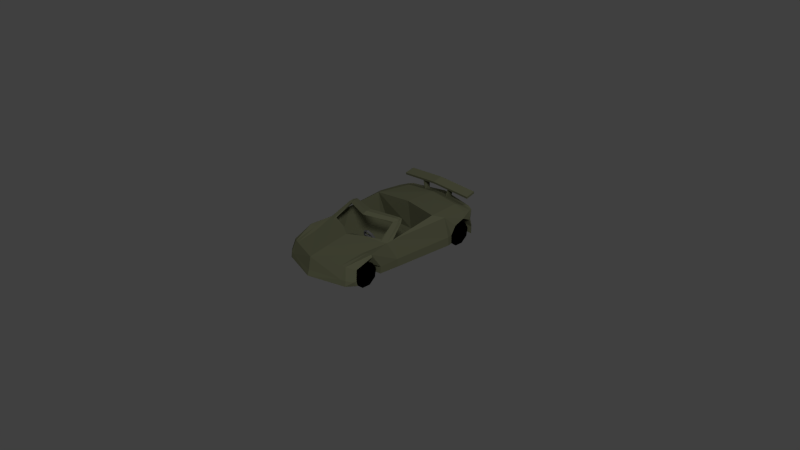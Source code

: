 # Source: CarMesh.blend  (saved by Blender 2.74.0; exported with 4.5.12 LTS)
import bpy
from mathutils import Matrix  # noqa: F401  (used for matrix-valued properties, if any)

bpy.ops.wm.read_factory_settings(use_empty=True)
scene = bpy.context.scene
scene.name = 'Scene'

# ---- collections
col_collection_1 = bpy.data.collections.new('Collection 1'); scene.collection.children.link(col_collection_1)

# ---- materials (node trees are filled in below, after node groups)
mat_material = bpy.data.materials.new('Material')
mat_material.alpha_threshold = 0.0
mat_material.diffuse_color = (0.04445, 0.04445, 0.04445, 1.0)
mat_material.roughness = 0.5
mat_material.line_color = (0.0, 0.0, 0.0, 1.0)
mat_wheels = bpy.data.materials.new('Wheels')
mat_wheels.alpha_threshold = 0.0
mat_wheels.roughness = 0.5
mat_steeringwheel = bpy.data.materials.new('SteeringWheel')
mat_steeringwheel.alpha_threshold = 0.0
mat_steeringwheel.roughness = 0.5

# ---- material node trees
mat_material.use_nodes = True; mat_material.node_tree.nodes.clear()
_N = mat_material.node_tree.nodes; _L = mat_material.node_tree.links
n0 = _N.new('ShaderNodeOutputMaterial'); n0.name = 'Material Output'; n0.location = (300, 300)
n1 = _N.new('ShaderNodeBsdfDiffuse'); n1.name = 'Diffuse BSDF'; n1.location = (10, 300)
n1.inputs[0].default_value = (0.1323, 0.1376, 0.08189, 1.0)
_L.new(n1.outputs[0], n0.inputs[0])
n0.is_active_output = True
mat_wheels.use_nodes = True; mat_wheels.node_tree.nodes.clear()
_N = mat_wheels.node_tree.nodes; _L = mat_wheels.node_tree.links
n0 = _N.new('ShaderNodeOutputMaterial'); n0.name = 'Material Output'; n0.location = (300, 300)
n1 = _N.new('ShaderNodeBsdfDiffuse'); n1.name = 'Diffuse BSDF'; n1.location = (10, 300)
n1.inputs[0].default_value = (0.0, 0.0, 0.0, 1.0)
_L.new(n1.outputs[0], n0.inputs[0])
n0.is_active_output = True
mat_steeringwheel.use_nodes = True; mat_steeringwheel.node_tree.nodes.clear()
_N = mat_steeringwheel.node_tree.nodes; _L = mat_steeringwheel.node_tree.links
n0 = _N.new('ShaderNodeOutputMaterial'); n0.name = 'Material Output'; n0.location = (300, 300)
n1 = _N.new('ShaderNodeBsdfDiffuse'); n1.name = 'Diffuse BSDF'; n1.location = (10, 300)
n1.inputs[0].default_value = (0.1107, 0.1107, 0.1107, 1.0)
_L.new(n1.outputs[0], n0.inputs[0])
n0.is_active_output = True

# ---- world
world_world = bpy.data.worlds.new('World'); scene.world = world_world
world_world.color = (0.05088, 0.05088, 0.05088)
world_world.use_sun_shadow = False
world_world.sun_shadow_jitter_overblur = 0.0
world_world.cycles.sampling_method = 'MANUAL'
world_world.cycles.sample_map_resolution = 256

# ---- cameras
cam_camera = bpy.data.cameras.new('Camera')
cam_camera.clip_end = 100.0
cam_camera.lens = 35.0
cam_camera.sensor_width = 32.0
cam_camera.sensor_height = 18.0
cam_camera.ortho_scale = 7.314
cam_camera.dof.focus_distance = 0.0

# ---- lights
light_sun = bpy.data.lights.new('Sun', 'SUN')
light_sun.transmission_factor = 0.0
light_sun.angle = 0.1993
light_sun.energy = 1.0
light_sun.shadow_buffer_clip_start = 0.5
light_sun.shadow_soft_size = 0.1
light_sun.shadow_cascade_max_distance = 1000.0
light_sun.cycles.use_multiple_importance_sampling = False
light_lamp = bpy.data.lights.new('Lamp', 'POINT')
light_lamp.transmission_factor = 0.0
light_lamp.cutoff_distance = 30.0
light_lamp.energy = 100.0
light_lamp.shadow_buffer_clip_start = 1.001
light_lamp.shadow_soft_size = 0.1
light_lamp.shadow_maximum_resolution = 0.006
light_lamp.use_absolute_resolution = True
light_lamp.cycles.use_multiple_importance_sampling = False

# ---- meshes
me_cube = bpy.data.meshes.new('Cube')
me_cube.from_pydata([(0.5616, -0.8058, 0.3102), (0.5969, 1.185, 0.4398), (0.0, 1.32, 0.1071), (0.0, -1.064, 0.1071), (0.5969, 1.193, 0.1071), (0.0, -1.008, 0.3469), (0.5969, -0.8196, 0.1071), (0.0, 1.309, 0.4841), (0.0, -0.1812, 0.1071), (0.2021, -0.3203, 0.4516), (0.5969, -0.1367, 0.1071), (0.5213, 1.227, 0.1071), (0.5213, -0.9145, 0.1071), (0.5213, 1.221, 0.4558), (0.4762, -0.8578, 0.3339), (0.5322, -0.1474, 0.4564), (0.4377, -0.1522, 0.1071), (0.0, 0.741, 0.1071), (0.5969, 0.6823, 0.4939), (0.0, 0.6177, 0.5525), (0.6484, 0.7104, 0.1071), (0.502, 0.5538, 0.5372), (0.5213, 0.741, 0.1071), (0.0, -0.3518, 0.1364), (0.4884, -0.1675, 0.1364), (0.0, 0.6666, 0.1364), (0.4782, 0.6666, 0.1364), (0.0, 1.333, 0.3441), (0.5969, 1.166, 0.3162), (0.5213, 1.222, 0.3263), (0.0, -1.041, 0.1815), (0.5969, -0.8404, 0.1678), (0.0, 1.348, 0.2242), (0.5969, 1.195, 0.2104), (0.5969, -0.1367, 0.213), (0.5213, 1.248, 0.2154), (0.5213, -0.9035, 0.1775), (0.6484, 0.7016, 0.2255), (0.0, -0.4386, 0.4487), (0.5264, -0.2384, 0.4415), (0.0, -0.02924, 0.6527), (0.4219, 0.1081, 0.6165), (0.0, -0.1012, 0.6523), (0.4313, 0.05096, 0.6227), (0.5771, -0.537, 0.4175), (0.4325, -0.5733, 0.3891), (0.496, -0.5302, 0.407), (0.5792, -0.7754, 0.3023), (0.6093, -0.7936, 0.1071), (0.6085, -0.8102, 0.178), (0.5955, -0.4211, 0.1218), (0.5955, -0.4102, 0.2114), (0.595, -0.5418, 0.392), (0.0, -0.3737, 0.1071), (0.4132, -0.7754, 0.3023), (0.4389, -0.7936, 0.1071), (0.4389, -0.8102, 0.178), (0.4389, -0.4211, 0.1071), (0.4389, -0.4102, 0.2114), (0.4017, -0.6264, 0.1999), (0.4245, -0.6869, 0.3642), (0.4017, -0.6258, 0.1071), (0.0, -0.7936, 0.1071), (0.0, -0.6069, 0.1071), (0.0, 1.201, 0.1071), (0.5969, 1.157, 0.4427), (0.0, 1.24, 0.4882), (0.6201, 1.166, 0.1071), (0.4787, 1.191, 0.4594), (0.4646, 1.172, 0.1071), (0.6158, 1.127, 0.318), (0.6201, 1.168, 0.2113), (0.4646, 0.791, 0.1071), (0.6438, 0.8374, 0.3437), (0.6338, 0.7754, 0.224), (0.0, 0.7913, 0.1071), (0.6338, 0.7771, 0.1071), (0.0, 0.9773, 0.1071), (0.5969, 1.035, 0.4646), (0.0, 1.076, 0.5438), (0.4336, 1.054, 0.5115), (0.4266, 0.9757, 0.1071), (0.6333, 0.9924, 0.386), (0.4686, 1.127, 0.318), (0.4686, 1.168, 0.2113), (0.4686, 0.8374, 0.3437), (0.4686, 0.7754, 0.224), (0.4686, 0.9924, 0.386), (0.4306, 0.974, 0.2176), (0.0, -0.1612, 0.6213), (0.451, 0.006903, 0.602), (0.4565, 0.06408, 0.5914), (0.0, -0.08996, 0.62), (0.4245, -0.2439, 0.4578), (0.4545, -0.9337, 0.1071), (0.4152, -0.877, 0.3356), (0.4545, -0.9211, 0.178), (0.4497, -0.2714, 0.4424), (0.3878, 0.09053, 0.6308), (0.3831, 0.03146, 0.6336), (0.0, -0.7508, 0.3979), (0.398, 0.04373, 0.6), (0.3932, -0.01465, 0.6045), (0.0, -0.7936, 0.1071), (0.566, 1.259, 0.6637), (0.0, 1.231, 0.7105), (0.5701, 1.121, 0.6303), (0.0, 1.093, 0.677), (0.5631, 1.266, 0.6335), (0.0, 1.238, 0.6803), (0.5672, 1.128, 0.6002), (0.0, 1.1, 0.6468), (0.2155, 1.104, 0.6594), (0.2139, 1.242, 0.6928), (0.2144, 1.111, 0.6292), (0.2128, 1.249, 0.6626), (0.2428, 1.105, 0.6571), (0.2416, 1.112, 0.627), (0.241, 1.243, 0.6906), (0.2398, 1.25, 0.6604), (0.2181, 1.131, 0.6338), (0.2171, 1.229, 0.6574), (0.2373, 1.132, 0.6322), (0.2361, 1.23, 0.6558), (0.1783, 1.12, 0.4742), (0.1793, 1.201, 0.4153), (0.1973, 1.121, 0.4763), (0.1982, 1.202, 0.4173), (0.0, -0.3312, 0.4182)], [(62, 63), (3, 62)], [(47, 49, 56, 54), (69, 11, 4, 67), (55, 103, 63, 61), (70, 28, 1, 65), (68, 65, 1, 13), (29, 27, 7, 13), (10, 50, 57, 16), (102, 90, 43, 99), (16, 57, 53, 8), (28, 29, 13, 1), (66, 68, 13, 7), (75, 77, 81, 72), (17, 22, 16, 8), (64, 2, 11, 69), (96, 36, 14, 95), (21, 15, 18), (33, 35, 29, 28), (71, 33, 28, 70), (21, 19, 25, 26), (12, 6, 31, 36), (35, 32, 27, 29), (67, 4, 33, 71), (4, 11, 35, 33), (94, 12, 36, 96), (15, 21, 26, 24), (15, 34, 37, 18), (95, 14, 46, 45), (44, 52, 51, 34), (18, 73, 82, 78), (99, 43, 41, 98), (90, 91, 41, 43), (101, 92, 40, 98), (14, 0, 44, 46), (45, 100, 5, 95), (44, 0, 47, 52), (51, 50, 10, 34), (51, 52, 60, 58), (50, 51, 58, 57), (0, 31, 49, 47), (52, 47, 54, 60), (56, 59, 60, 54), (31, 6, 48, 49), (61, 57, 58, 59), (11, 2, 32, 35), (58, 60, 59), (55, 61, 59, 56), (49, 48, 55, 56), (6, 12, 55, 48), (12, 94, 55), (73, 74, 86, 85), (61, 63, 53, 57), (77, 64, 69, 81), (80, 78, 65, 68), (82, 70, 65, 78), (22, 72, 76, 20), (36, 31, 0, 14), (79, 80, 68, 66), (21, 80, 79, 19), (20, 76, 74, 37), (74, 76, 72, 86), (18, 78, 80, 21), (17, 75, 72, 22), (67, 71, 84, 69), (70, 82, 87, 83), (81, 69, 84, 88), (88, 84, 83, 87), (86, 88, 87, 85), (72, 81, 88, 86), (82, 73, 85, 87), (71, 70, 83, 84), (96, 95, 5, 30), (92, 101, 102, 89), (39, 15, 91, 90), (97, 39, 90, 102), (101, 93, 97, 102), (15, 93, 101, 91), (16, 22, 20, 10), (15, 39, 34), (91, 101, 98, 41), (42, 99, 98, 40), (97, 38, 100, 45), (3, 94, 96, 30), (89, 102, 99, 42), (39, 46, 44, 34), (9, 38, 97, 93), (39, 97, 45, 46), (18, 37, 74, 73), (10, 20, 37, 34), (103, 55, 94, 3), (25, 23, 24, 26), (93, 24, 23, 9), (24, 93, 15), (116, 106, 104, 118), (117, 119, 108, 110), (106, 110, 108, 104), (113, 115, 109, 105), (116, 117, 110, 106), (107, 111, 114, 112), (118, 119, 115, 113), (111, 109, 115, 114), (107, 112, 113, 105), (104, 108, 119, 118), (112, 114, 117, 116), (117, 122, 123, 119), (112, 116, 118, 113), (122, 126, 127, 123), (114, 120, 122, 117), (115, 121, 120, 114), (119, 123, 121, 115), (124, 125, 127, 126), (120, 124, 126, 122), (121, 125, 124, 120), (123, 127, 125, 121), (38, 9, 128), (9, 23, 128)])
_uv = me_cube.uv_layers.new(name='UVMap')
_uv.uv.foreach_set('vector', [0.2605, 0.282, 0.2436, 0.2643, 0.2525, 0.2448, 0.2737, 0.2552, 0.8072, 0.2538, 0.8105, 0.264, 0.8058, 0.2678, 0.8062, 0.2685, 0.0, 0.0, 0.0, 0.0, 0.2818, 0.1973, 0.2398, 0.2346, 0.7855, 0.2888, 0.7943, 0.2907, 0.7923, 0.3117, 0.7886, 0.3122, 0.8064, 0.3276, 0.7886, 0.3122, 0.7923, 0.3117, 0.8044, 0.3188, 0.8107, 0.2959, 0.9856, 0.3222, 0.9591, 0.3882, 0.8044, 0.3188, 0.4056, 0.2279, 0.3929, 0.2296, 0.3622, 0.1937, 0.3783, 0.1814, 0.3725, 0.3409, 0.3741, 0.3411, 0.3729, 0.3395, 0.373, 0.3397, 0.3783, 0.1814, 0.3622, 0.1937, 0.3107, 0.004722, 0.3539, 7.578e-05, 0.7943, 0.2907, 0.8107, 0.2959, 0.8044, 0.3188, 0.7923, 0.3117, 0.9378, 0.4134, 0.8064, 0.3276, 0.8044, 0.3188, 0.9591, 0.3882, 0.7836, 0.03751, 0.8669, 0.08534, 0.7702, 0.218, 0.7102, 0.211, 0.7467, 0.02351, 0.6861, 0.2149, 0.3783, 0.1814, 0.3539, 7.578e-05, 0.9473, 0.1617, 0.9698, 0.1906, 0.8105, 0.264, 0.8072, 0.2538, 0.2133, 0.2667, 0.2252, 0.2671, 0.2313, 0.3024, 0.215, 0.3104, 0.3878, 0.3464, 0.0, 0.0, 0.6616, 0.3958, 0.8029, 0.276, 0.8144, 0.2775, 0.8107, 0.2959, 0.7943, 0.2907, 0.7998, 0.2755, 0.8029, 0.276, 0.7943, 0.2907, 0.7855, 0.2888, 0.6616, 0.3958, 0.7411, 0.5348, 0.642, 0.5633, 0.6032, 0.4394, 0.2251, 0.2572, 0.2397, 0.259, 0.2394, 0.2647, 0.2252, 0.2671, 0.8144, 0.2775, 0.9999, 0.255, 0.9856, 0.3222, 0.8107, 0.2959, 0.8062, 0.2685, 0.8058, 0.2678, 0.8029, 0.276, 0.7998, 0.2755, 0.8058, 0.2678, 0.8105, 0.264, 0.8144, 0.2775, 0.8029, 0.276, 0.2155, 0.256, 0.2251, 0.2572, 0.2252, 0.2671, 0.2133, 0.2667, 0.3878, 0.3464, 0.6616, 0.3958, 0.6032, 0.4394, 0.3988, 0.397, 0.0, 0.0, 0.0, 0.0, 0.6752, 0.2598, 0.6654, 0.3397, 0.215, 0.3104, 0.2313, 0.3024, 0.2722, 0.3237, 0.0, 0.0, 0.2874, 0.2952, 0.3848, 0.2513, 0.4051, 0.2571, 0.0, 0.0, 0.6654, 0.3397, 0.7103, 0.2887, 0.7534, 0.2995, 0.7643, 0.3187, 0.373, 0.3397, 0.3729, 0.3395, 0.3726, 0.3386, 0.3726, 0.3384, 0.3741, 0.3411, 0.3722, 0.3391, 0.3726, 0.3386, 0.3729, 0.3395, 0.3713, 0.337, 0.373, 0.3407, 0.3729, 0.3406, 0.3726, 0.3384, 0.2313, 0.3024, 0.252, 0.287, 0.2852, 0.3018, 0.2722, 0.3237, 0.1075, 0.1552, 0.0941, 0.2423, 0.0, 0.0, 0.215, 0.3104, 0.2852, 0.3018, 0.252, 0.287, 0.2605, 0.282, 0.2874, 0.2952, 0.3848, 0.2513, 0.3929, 0.2296, 0.4056, 0.2279, 0.4051, 0.2571, 0.3848, 0.2513, 0.2874, 0.2952, 0.2914, 0.2611, 0.3512, 0.225, 0.3929, 0.2296, 0.3848, 0.2513, 0.3512, 0.225, 0.3622, 0.1937, 0.252, 0.287, 0.2394, 0.2647, 0.2436, 0.2643, 0.2605, 0.282, 0.2874, 0.2952, 0.2605, 0.282, 0.2737, 0.2552, 0.2914, 0.2611, 0.2525, 0.2448, 0.2926, 0.2227, 0.2914, 0.2611, 0.2737, 0.2552, 0.2394, 0.2647, 0.2397, 0.259, 0.2413, 0.2593, 0.2436, 0.2643, 0.2818, 0.1973, 0.3622, 0.1937, 0.3512, 0.225, 0.2926, 0.2227, 0.8105, 0.264, 0.9698, 0.1906, 0.9999, 0.255, 0.8144, 0.2775, 0.3512, 0.225, 0.2914, 0.2611, 0.2926, 0.2227, 0.2398, 0.2346, 0.2818, 0.1973, 0.2926, 0.2227, 0.2525, 0.2448, 0.2436, 0.2643, 0.2413, 0.2593, 0.2398, 0.2346, 0.2525, 0.2448, 0.2397, 0.259, 0.2251, 0.2572, 0.2398, 0.2346, 0.2413, 0.2593, 0.2251, 0.2572, 0.2155, 0.256, 0.0, 0.0, 0.7103, 0.2887, 0.6877, 0.2571, 0.7139, 0.2415, 0.7276, 0.265, 0.2818, 0.1973, 0.1983, 0.04924, 0.3107, 0.004722, 0.3622, 0.1937, 0.8669, 0.08534, 0.9473, 0.1617, 0.8072, 0.2538, 0.7702, 0.218, 0.7853, 0.3542, 0.7643, 0.3187, 0.7886, 0.3122, 0.8064, 0.3276, 0.7534, 0.2995, 0.7855, 0.2888, 0.7886, 0.3122, 0.7643, 0.3187, 0.6861, 0.2149, 0.7102, 0.211, 0.6812, 0.2309, 0.6771, 0.2304, 0.2252, 0.2671, 0.2394, 0.2647, 0.252, 0.287, 0.2313, 0.3024, 0.885, 0.465, 0.7853, 0.3542, 0.8064, 0.3276, 0.9378, 0.4134, 0.6616, 0.3958, 0.7853, 0.3542, 0.885, 0.465, 0.7411, 0.5348, 0.6771, 0.2304, 0.6812, 0.2309, 0.6877, 0.2571, 0.6752, 0.2598, 0.6877, 0.2571, 0.6812, 0.2309, 0.7102, 0.211, 0.7139, 0.2415, 0.6654, 0.3397, 0.7643, 0.3187, 0.7853, 0.3542, 0.6616, 0.3958, 0.7467, 0.02351, 0.7836, 0.03751, 0.7102, 0.211, 0.6861, 0.2149, 0.8062, 0.2685, 0.7998, 0.2755, 0.7919, 0.2619, 0.8072, 0.2538, 0.7855, 0.2888, 0.7534, 0.2995, 0.7545, 0.275, 0.7778, 0.2708, 0.7702, 0.218, 0.8072, 0.2538, 0.7919, 0.2619, 0.7593, 0.243, 0.7593, 0.243, 0.7919, 0.2619, 0.7778, 0.2708, 0.7545, 0.275, 0.7139, 0.2415, 0.7593, 0.243, 0.7545, 0.275, 0.7276, 0.265, 0.7102, 0.211, 0.7702, 0.218, 0.7593, 0.243, 0.7139, 0.2415, 0.7534, 0.2995, 0.7103, 0.2887, 0.7276, 0.265, 0.7545, 0.275, 0.7998, 0.2755, 0.7855, 0.2888, 0.7778, 0.2708, 0.7919, 0.2619, 0.2133, 0.2667, 0.215, 0.3104, 0.03725, 0.3681, 0.01802, 0.2473, 0.373, 0.3407, 0.3713, 0.337, 0.3725, 0.3409, 0.373, 0.3406, 0.3604, 0.3461, 0.3878, 0.3464, 0.3722, 0.3391, 0.3741, 0.3411, 0.3491, 0.3618, 0.3604, 0.3461, 0.3741, 0.3411, 0.3725, 0.3409, 0.3713, 0.337, 0.353, 0.3698, 0.3491, 0.3618, 0.3725, 0.3409, 0.3878, 0.3464, 0.353, 0.3698, 0.3713, 0.337, 0.3722, 0.3391, 0.3783, 0.1814, 0.6861, 0.2149, 0.6771, 0.2304, 0.4056, 0.2279, 0.0, 0.0, 0.3604, 0.3461, 0.0, 0.0, 0.3722, 0.3391, 0.3713, 0.337, 0.3726, 0.3384, 0.3726, 0.3386, 0.3729, 0.3406, 0.373, 0.3397, 0.3726, 0.3384, 0.3729, 0.3406, 0.0, 0.0, 0.1882, 0.4846, 0.0941, 0.2423, 0.1075, 0.1552, 0.03552, 0.1985, 0.2155, 0.256, 0.2133, 0.2667, 0.01802, 0.2473, 0.373, 0.3406, 0.3725, 0.3409, 0.373, 0.3397, 0.3729, 0.3406, 0.3152, 0.3347, 0.2852, 0.3018, 0.0, 0.0, 0.0, 0.0, 0.2309, 0.4977, 0.1882, 0.4846, 0.3491, 0.3618, 0.353, 0.3698, 0.3604, 0.3461, 0.3491, 0.3618, 0.2722, 0.3237, 0.3152, 0.3347, 0.6654, 0.3397, 0.6752, 0.2598, 0.6877, 0.2571, 0.7103, 0.2887, 0.4056, 0.2279, 0.6771, 0.2304, 0.6752, 0.2598, 0.4051, 0.2571, 0.0, 0.0, 0.2155, 0.256, 0.03552, 0.1985, 0.0, 0.0, 0.642, 0.5633, 0.0, 0.0, 0.0, 0.0, 0.6032, 0.4394, 0.0, 0.0, 0.0, 0.0, 0.0, 0.0, 0.353, 0.3698, 0.0, 0.0, 0.3878, 0.3464, 0.3988, 0.397, 0.0, 0.0, 0.0, 0.0, 0.0, 0.0, 0.0, 0.0, 0.0, 0.0, 0.0, 0.0, 0.0, 0.0, 0.0, 0.0, 0.0, 0.0, 0.0, 0.0, 0.0, 0.0, 0.0, 0.0, 0.0, 0.0, 0.0, 0.0, 0.0, 0.0, 0.0, 0.0, 0.0, 0.0, 0.0, 0.0, 0.0, 0.0, 0.0, 0.0, 0.0, 0.0, 0.0, 0.0, 0.0, 0.0, 0.0, 0.0, 0.0, 0.0, 0.0, 0.0, 0.0, 0.0, 0.0, 0.0, 0.0, 0.0, 0.0, 0.0, 0.0, 0.0, 0.0, 0.0, 0.0, 0.0, 0.0, 0.0, 0.0, 0.0, 0.0, 0.0, 0.0, 0.0, 0.0, 0.0, 0.0, 0.0, 0.0, 0.0, 0.0, 0.0, 0.0, 0.0, 0.0, 0.0, 0.0, 0.0, 0.0, 0.0, 0.0, 0.0, 0.0, 0.0, 0.0, 0.0, 0.0, 0.0, 0.0, 0.0, 0.0, 0.0, 0.0, 0.0, 0.0, 0.0, 0.0, 0.0, 0.0, 0.0, 0.0, 0.0, 0.0, 0.0, 0.0, 0.0, 0.0, 0.0, 0.0, 0.0, 0.0, 0.0, 0.0, 0.0, 0.0, 0.0, 0.0, 0.0, 0.0, 0.0, 0.0, 0.0, 0.0, 0.0, 0.0, 0.0, 0.0, 0.0, 0.0, 0.0, 0.0, 0.0, 0.0, 0.0, 0.0, 0.0, 0.0, 0.0, 0.0, 0.0, 0.0, 0.0, 0.0, 0.0, 0.0, 0.0, 0.0, 0.0, 0.0, 0.0, 0.0, 0.0, 0.0, 0.0, 0.0, 0.0, 0.0, 0.0, 0.0, 0.0, 0.2309, 0.4977, 0.0, 0.0, 0.2309, 0.4977, 0.0, 0.0, 0.0, 0.0])
me_cube.materials.append(mat_material)
me_cube.use_remesh_preserve_volume = False
me_cube.use_remesh_preserve_attributes = False
me_cube.use_mirror_vertex_groups = False
me_cube.update()
me_sphere_006 = bpy.data.meshes.new('Sphere.006')
me_sphere_006.from_pydata([(-0.5878, 0.0, 0.809), (-0.9511, 0.0, 0.309), (-0.4503, 0.3778, 0.809), (-0.7286, 0.6113, 0.309), (-0.7286, 0.6113, -0.309), (-0.4503, 0.3778, -0.809), (8.742e-08, 0.0, -1.0), (-0.1021, 0.5789, 0.809), (-0.1651, 0.9366, 0.309), (-0.1651, 0.9366, -0.309), (-0.1021, 0.5789, -0.809), (0.2939, 0.509, 0.809), (0.4755, 0.8236, 0.309), (0.4755, 0.8236, -0.309), (0.2939, 0.509, -0.809), (0.5523, 0.201, 0.809), (0.8937, 0.3253, 0.309), (0.8937, 0.3253, -0.309), (0.5523, 0.201, -0.809), (0.5523, -0.201, 0.809), (0.8937, -0.3253, 0.309), (0.8937, -0.3253, -0.309), (0.5523, -0.201, -0.809), (0.2939, -0.509, 0.809), (0.4755, -0.8236, 0.309), (0.4755, -0.8236, -0.309), (0.2939, -0.509, -0.809), (-0.1021, -0.5789, 0.809), (-0.1651, -0.9366, 0.309), (-0.1651, -0.9366, -0.309), (-0.1021, -0.5789, -0.809), (2.045e-08, -5.619e-08, 1.0), (-0.4503, -0.3778, 0.809), (-0.7286, -0.6113, 0.309), (-0.7286, -0.6113, -0.309), (-0.4503, -0.3778, -0.809), (-0.9511, -1.524e-07, -0.309), (-0.5878, -1.524e-07, -0.809)], [], [(1, 0, 2, 3), (5, 4, 9, 10), (4, 3, 8, 9), (3, 2, 7, 8), (10, 9, 13, 14), (9, 8, 12, 13), (8, 7, 11, 12), (14, 13, 17, 18), (13, 12, 16, 17), (12, 11, 15, 16), (18, 17, 21, 22), (17, 16, 20, 21), (16, 15, 19, 20), (22, 21, 25, 26), (21, 20, 24, 25), (20, 19, 23, 24), (26, 25, 29, 30), (25, 24, 28, 29), (24, 23, 27, 28), (30, 29, 34, 35), (29, 28, 33, 34), (28, 27, 32, 33), (35, 34, 36, 37), (6, 37, 5), (37, 36, 4, 5), (36, 1, 3, 4), (0, 31, 2), (6, 5, 10), (2, 31, 7), (6, 10, 14), (7, 31, 11), (6, 14, 18), (11, 31, 15), (6, 18, 22), (15, 31, 19), (6, 22, 26), (19, 31, 23), (6, 26, 30), (23, 31, 27), (6, 30, 35), (27, 31, 32), (6, 35, 37), (34, 33, 1, 36), (33, 32, 0, 1), (32, 31, 0)])
_uv = me_sphere_006.uv_layers.new(name='UVMap')
_uv.uv.foreach_set('vector', [0.908, 0.1114, 0.908, 0.1114, 0.908, 0.1114, 0.908, 0.1114, 0.908, 0.1114, 0.908, 0.1114, 0.908, 0.1114, 0.908, 0.1114, 0.908, 0.1114, 0.908, 0.1114, 0.908, 0.1114, 0.908, 0.1114, 0.908, 0.1114, 0.908, 0.1114, 0.908, 0.1114, 0.908, 0.1114, 0.908, 0.1114, 0.908, 0.1114, 0.908, 0.1114, 0.908, 0.1114, 0.908, 0.1114, 0.908, 0.1114, 0.908, 0.1114, 0.908, 0.1114, 0.908, 0.1114, 0.908, 0.1114, 0.908, 0.1114, 0.908, 0.1114, 0.908, 0.1114, 0.908, 0.1114, 0.908, 0.1114, 0.908, 0.1114, 0.908, 0.1114, 0.908, 0.1114, 0.908, 0.1114, 0.908, 0.1114, 0.908, 0.1114, 0.908, 0.1114, 0.908, 0.1114, 0.908, 0.1114, 0.908, 0.1114, 0.908, 0.1114, 0.908, 0.1114, 0.908, 0.1114, 0.908, 0.1114, 0.908, 0.1114, 0.908, 0.1114, 0.908, 0.1114, 0.908, 0.1114, 0.908, 0.1114, 0.908, 0.1114, 0.908, 0.1114, 0.908, 0.1114, 0.908, 0.1114, 0.908, 0.1114, 0.908, 0.1114, 0.908, 0.1114, 0.908, 0.1114, 0.908, 0.1114, 0.908, 0.1114, 0.908, 0.1114, 0.908, 0.1114, 0.908, 0.1114, 0.908, 0.1114, 0.908, 0.1114, 0.908, 0.1114, 0.908, 0.1114, 0.908, 0.1114, 0.908, 0.1114, 0.908, 0.1114, 0.908, 0.1114, 0.908, 0.1114, 0.908, 0.1114, 0.908, 0.1114, 0.908, 0.1114, 0.908, 0.1114, 0.908, 0.1114, 0.908, 0.1114, 0.908, 0.1114, 0.908, 0.1114, 0.908, 0.1114, 0.908, 0.1114, 0.908, 0.1114, 0.908, 0.1114, 0.908, 0.1114, 0.908, 0.1114, 0.908, 0.1114, 0.908, 0.1114, 0.908, 0.1114, 0.908, 0.1114, 0.908, 0.1114, 0.908, 0.1114, 0.1376, 0.6259, 0.1376, 0.6259, 0.1376, 0.6259, 0.908, 0.1114, 0.908, 0.1114, 0.908, 0.1114, 0.908, 0.1114, 0.908, 0.1114, 0.908, 0.1114, 0.908, 0.1114, 0.908, 0.1114, 0.1374, 0.6397, 0.1374, 0.6397, 0.1374, 0.6397, 0.1376, 0.6259, 0.1376, 0.6259, 0.1376, 0.6259, 0.1374, 0.6397, 0.1374, 0.6397, 0.1374, 0.6397, 0.1376, 0.6259, 0.1376, 0.6259, 0.1376, 0.6259, 0.1374, 0.6397, 0.1374, 0.6397, 0.1374, 0.6397, 0.1376, 0.6259, 0.1376, 0.6259, 0.1376, 0.6259, 0.1374, 0.6397, 0.1374, 0.6397, 0.1374, 0.6397, 0.1376, 0.6259, 0.1376, 0.6259, 0.1376, 0.6259, 0.1374, 0.6397, 0.1374, 0.6397, 0.1374, 0.6397, 0.1376, 0.6259, 0.1376, 0.6259, 0.1376, 0.6259, 0.1374, 0.6397, 0.1374, 0.6397, 0.1374, 0.6397, 0.1376, 0.6259, 0.1376, 0.6259, 0.1376, 0.6259, 0.1374, 0.6397, 0.1374, 0.6397, 0.1374, 0.6397, 0.1376, 0.6259, 0.1376, 0.6259, 0.1376, 0.6259, 0.1374, 0.6397, 0.1374, 0.6397, 0.1374, 0.6397, 0.1376, 0.6259, 0.1376, 0.6259, 0.1376, 0.6259, 0.908, 0.1114, 0.908, 0.1114, 0.908, 0.1114, 0.908, 0.1114, 0.908, 0.1114, 0.908, 0.1114, 0.908, 0.1114, 0.908, 0.1114, 0.1374, 0.6397, 0.1374, 0.6397, 0.1374, 0.6397])
me_sphere_006.materials.append(mat_wheels)
me_sphere_006.use_remesh_preserve_volume = False
me_sphere_006.use_remesh_preserve_attributes = False
me_sphere_006.use_mirror_vertex_groups = False
me_sphere_006.update()
me_sphere_005 = bpy.data.meshes.new('Sphere.005')
me_sphere_005.from_pydata([(-0.5878, 0.0, 0.809), (-0.9511, 0.0, 0.309), (-0.4503, 0.3778, 0.809), (-0.7286, 0.6113, 0.309), (-0.7286, 0.6113, -0.309), (-0.4503, 0.3778, -0.809), (8.742e-08, 0.0, -1.0), (-0.1021, 0.5789, 0.809), (-0.1651, 0.9366, 0.309), (-0.1651, 0.9366, -0.309), (-0.1021, 0.5789, -0.809), (0.2939, 0.509, 0.809), (0.4755, 0.8236, 0.309), (0.4755, 0.8236, -0.309), (0.2939, 0.509, -0.809), (0.5523, 0.201, 0.809), (0.8937, 0.3253, 0.309), (0.8937, 0.3253, -0.309), (0.5523, 0.201, -0.809), (0.5523, -0.201, 0.809), (0.8937, -0.3253, 0.309), (0.8937, -0.3253, -0.309), (0.5523, -0.201, -0.809), (0.2939, -0.509, 0.809), (0.4755, -0.8236, 0.309), (0.4755, -0.8236, -0.309), (0.2939, -0.509, -0.809), (-0.1021, -0.5789, 0.809), (-0.1651, -0.9366, 0.309), (-0.1651, -0.9366, -0.309), (-0.1021, -0.5789, -0.809), (2.045e-08, -5.619e-08, 1.0), (-0.4503, -0.3778, 0.809), (-0.7286, -0.6113, 0.309), (-0.7286, -0.6113, -0.309), (-0.4503, -0.3778, -0.809), (-0.9511, -1.524e-07, -0.309), (-0.5878, -1.524e-07, -0.809)], [], [(1, 0, 2, 3), (5, 4, 9, 10), (4, 3, 8, 9), (3, 2, 7, 8), (10, 9, 13, 14), (9, 8, 12, 13), (8, 7, 11, 12), (14, 13, 17, 18), (13, 12, 16, 17), (12, 11, 15, 16), (18, 17, 21, 22), (17, 16, 20, 21), (16, 15, 19, 20), (22, 21, 25, 26), (21, 20, 24, 25), (20, 19, 23, 24), (26, 25, 29, 30), (25, 24, 28, 29), (24, 23, 27, 28), (30, 29, 34, 35), (29, 28, 33, 34), (28, 27, 32, 33), (35, 34, 36, 37), (6, 37, 5), (37, 36, 4, 5), (36, 1, 3, 4), (0, 31, 2), (6, 5, 10), (2, 31, 7), (6, 10, 14), (7, 31, 11), (6, 14, 18), (11, 31, 15), (6, 18, 22), (15, 31, 19), (6, 22, 26), (19, 31, 23), (6, 26, 30), (23, 31, 27), (6, 30, 35), (27, 31, 32), (6, 35, 37), (34, 33, 1, 36), (33, 32, 0, 1), (32, 31, 0)])
_uv = me_sphere_005.uv_layers.new(name='UVMap')
_uv.uv.foreach_set('vector', [0.908, 0.1114, 0.908, 0.1114, 0.908, 0.1114, 0.908, 0.1114, 0.908, 0.1114, 0.908, 0.1114, 0.908, 0.1114, 0.908, 0.1114, 0.908, 0.1114, 0.908, 0.1114, 0.908, 0.1114, 0.908, 0.1114, 0.908, 0.1114, 0.908, 0.1114, 0.908, 0.1114, 0.908, 0.1114, 0.908, 0.1114, 0.908, 0.1114, 0.908, 0.1114, 0.908, 0.1114, 0.908, 0.1114, 0.908, 0.1114, 0.908, 0.1114, 0.908, 0.1114, 0.908, 0.1114, 0.908, 0.1114, 0.908, 0.1114, 0.908, 0.1114, 0.908, 0.1114, 0.908, 0.1114, 0.908, 0.1114, 0.908, 0.1114, 0.908, 0.1114, 0.908, 0.1114, 0.908, 0.1114, 0.908, 0.1114, 0.908, 0.1114, 0.908, 0.1114, 0.908, 0.1114, 0.908, 0.1114, 0.908, 0.1114, 0.908, 0.1114, 0.908, 0.1114, 0.908, 0.1114, 0.908, 0.1114, 0.908, 0.1114, 0.908, 0.1114, 0.908, 0.1114, 0.908, 0.1114, 0.908, 0.1114, 0.908, 0.1114, 0.908, 0.1114, 0.908, 0.1114, 0.908, 0.1114, 0.908, 0.1114, 0.908, 0.1114, 0.908, 0.1114, 0.908, 0.1114, 0.908, 0.1114, 0.908, 0.1114, 0.908, 0.1114, 0.908, 0.1114, 0.908, 0.1114, 0.908, 0.1114, 0.908, 0.1114, 0.908, 0.1114, 0.908, 0.1114, 0.908, 0.1114, 0.908, 0.1114, 0.908, 0.1114, 0.908, 0.1114, 0.908, 0.1114, 0.908, 0.1114, 0.908, 0.1114, 0.908, 0.1114, 0.908, 0.1114, 0.908, 0.1114, 0.908, 0.1114, 0.908, 0.1114, 0.908, 0.1114, 0.908, 0.1114, 0.908, 0.1114, 0.908, 0.1114, 0.908, 0.1114, 0.908, 0.1114, 0.908, 0.1114, 0.908, 0.1114, 0.908, 0.1114, 0.908, 0.1114, 0.908, 0.1114, 0.908, 0.1114, 0.908, 0.1114, 0.1376, 0.6259, 0.1376, 0.6259, 0.1376, 0.6259, 0.908, 0.1114, 0.908, 0.1114, 0.908, 0.1114, 0.908, 0.1114, 0.908, 0.1114, 0.908, 0.1114, 0.908, 0.1114, 0.908, 0.1114, 0.1374, 0.6397, 0.1374, 0.6397, 0.1374, 0.6397, 0.1376, 0.6259, 0.1376, 0.6259, 0.1376, 0.6259, 0.1374, 0.6397, 0.1374, 0.6397, 0.1374, 0.6397, 0.1376, 0.6259, 0.1376, 0.6259, 0.1376, 0.6259, 0.1374, 0.6397, 0.1374, 0.6397, 0.1374, 0.6397, 0.1376, 0.6259, 0.1376, 0.6259, 0.1376, 0.6259, 0.1374, 0.6397, 0.1374, 0.6397, 0.1374, 0.6397, 0.1376, 0.6259, 0.1376, 0.6259, 0.1376, 0.6259, 0.1374, 0.6397, 0.1374, 0.6397, 0.1374, 0.6397, 0.1376, 0.6259, 0.1376, 0.6259, 0.1376, 0.6259, 0.1374, 0.6397, 0.1374, 0.6397, 0.1374, 0.6397, 0.1376, 0.6259, 0.1376, 0.6259, 0.1376, 0.6259, 0.1374, 0.6397, 0.1374, 0.6397, 0.1374, 0.6397, 0.1376, 0.6259, 0.1376, 0.6259, 0.1376, 0.6259, 0.1374, 0.6397, 0.1374, 0.6397, 0.1374, 0.6397, 0.1376, 0.6259, 0.1376, 0.6259, 0.1376, 0.6259, 0.908, 0.1114, 0.908, 0.1114, 0.908, 0.1114, 0.908, 0.1114, 0.908, 0.1114, 0.908, 0.1114, 0.908, 0.1114, 0.908, 0.1114, 0.1374, 0.6397, 0.1374, 0.6397, 0.1374, 0.6397])
me_sphere_005.materials.append(mat_wheels)
me_sphere_005.use_remesh_preserve_volume = False
me_sphere_005.use_remesh_preserve_attributes = False
me_sphere_005.use_mirror_vertex_groups = False
me_sphere_005.update()
me_sphere_004 = bpy.data.meshes.new('Sphere.004')
me_sphere_004.from_pydata([(-0.5878, 0.0, 0.809), (-0.9511, 0.0, 0.309), (-0.4503, 0.3778, 0.809), (-0.7286, 0.6113, 0.309), (-0.7286, 0.6113, -0.309), (-0.4503, 0.3778, -0.809), (8.742e-08, 0.0, -1.0), (-0.1021, 0.5789, 0.809), (-0.1651, 0.9366, 0.309), (-0.1651, 0.9366, -0.309), (-0.1021, 0.5789, -0.809), (0.2939, 0.509, 0.809), (0.4755, 0.8236, 0.309), (0.4755, 0.8236, -0.309), (0.2939, 0.509, -0.809), (0.5523, 0.201, 0.809), (0.8937, 0.3253, 0.309), (0.8937, 0.3253, -0.309), (0.5523, 0.201, -0.809), (0.5523, -0.201, 0.809), (0.8937, -0.3253, 0.309), (0.8937, -0.3253, -0.309), (0.5523, -0.201, -0.809), (0.2939, -0.509, 0.809), (0.4755, -0.8236, 0.309), (0.4755, -0.8236, -0.309), (0.2939, -0.509, -0.809), (-0.1021, -0.5789, 0.809), (-0.1651, -0.9366, 0.309), (-0.1651, -0.9366, -0.309), (-0.1021, -0.5789, -0.809), (2.045e-08, -5.619e-08, 1.0), (-0.4503, -0.3778, 0.809), (-0.7286, -0.6113, 0.309), (-0.7286, -0.6113, -0.309), (-0.4503, -0.3778, -0.809), (-0.9511, -1.524e-07, -0.309), (-0.5878, -1.524e-07, -0.809)], [], [(1, 0, 2, 3), (5, 4, 9, 10), (4, 3, 8, 9), (3, 2, 7, 8), (10, 9, 13, 14), (9, 8, 12, 13), (8, 7, 11, 12), (14, 13, 17, 18), (13, 12, 16, 17), (12, 11, 15, 16), (18, 17, 21, 22), (17, 16, 20, 21), (16, 15, 19, 20), (22, 21, 25, 26), (21, 20, 24, 25), (20, 19, 23, 24), (26, 25, 29, 30), (25, 24, 28, 29), (24, 23, 27, 28), (30, 29, 34, 35), (29, 28, 33, 34), (28, 27, 32, 33), (35, 34, 36, 37), (6, 37, 5), (37, 36, 4, 5), (36, 1, 3, 4), (0, 31, 2), (6, 5, 10), (2, 31, 7), (6, 10, 14), (7, 31, 11), (6, 14, 18), (11, 31, 15), (6, 18, 22), (15, 31, 19), (6, 22, 26), (19, 31, 23), (6, 26, 30), (23, 31, 27), (6, 30, 35), (27, 31, 32), (6, 35, 37), (34, 33, 1, 36), (33, 32, 0, 1), (32, 31, 0)])
_uv = me_sphere_004.uv_layers.new(name='UVMap')
_uv.uv.foreach_set('vector', [0.908, 0.1114, 0.908, 0.1114, 0.908, 0.1114, 0.908, 0.1114, 0.908, 0.1114, 0.908, 0.1114, 0.908, 0.1114, 0.908, 0.1114, 0.908, 0.1114, 0.908, 0.1114, 0.908, 0.1114, 0.908, 0.1114, 0.908, 0.1114, 0.908, 0.1114, 0.908, 0.1114, 0.908, 0.1114, 0.908, 0.1114, 0.908, 0.1114, 0.908, 0.1114, 0.908, 0.1114, 0.908, 0.1114, 0.908, 0.1114, 0.908, 0.1114, 0.908, 0.1114, 0.908, 0.1114, 0.908, 0.1114, 0.908, 0.1114, 0.908, 0.1114, 0.908, 0.1114, 0.908, 0.1114, 0.908, 0.1114, 0.908, 0.1114, 0.908, 0.1114, 0.908, 0.1114, 0.908, 0.1114, 0.908, 0.1114, 0.908, 0.1114, 0.908, 0.1114, 0.908, 0.1114, 0.908, 0.1114, 0.908, 0.1114, 0.908, 0.1114, 0.908, 0.1114, 0.908, 0.1114, 0.908, 0.1114, 0.908, 0.1114, 0.908, 0.1114, 0.908, 0.1114, 0.908, 0.1114, 0.908, 0.1114, 0.908, 0.1114, 0.908, 0.1114, 0.908, 0.1114, 0.908, 0.1114, 0.908, 0.1114, 0.908, 0.1114, 0.908, 0.1114, 0.908, 0.1114, 0.908, 0.1114, 0.908, 0.1114, 0.908, 0.1114, 0.908, 0.1114, 0.908, 0.1114, 0.908, 0.1114, 0.908, 0.1114, 0.908, 0.1114, 0.908, 0.1114, 0.908, 0.1114, 0.908, 0.1114, 0.908, 0.1114, 0.908, 0.1114, 0.908, 0.1114, 0.908, 0.1114, 0.908, 0.1114, 0.908, 0.1114, 0.908, 0.1114, 0.908, 0.1114, 0.908, 0.1114, 0.908, 0.1114, 0.908, 0.1114, 0.908, 0.1114, 0.908, 0.1114, 0.908, 0.1114, 0.908, 0.1114, 0.908, 0.1114, 0.908, 0.1114, 0.908, 0.1114, 0.908, 0.1114, 0.908, 0.1114, 0.908, 0.1114, 0.908, 0.1114, 0.908, 0.1114, 0.1376, 0.6259, 0.1376, 0.6259, 0.1376, 0.6259, 0.908, 0.1114, 0.908, 0.1114, 0.908, 0.1114, 0.908, 0.1114, 0.908, 0.1114, 0.908, 0.1114, 0.908, 0.1114, 0.908, 0.1114, 0.1374, 0.6397, 0.1374, 0.6397, 0.1374, 0.6397, 0.1376, 0.6259, 0.1376, 0.6259, 0.1376, 0.6259, 0.1374, 0.6397, 0.1374, 0.6397, 0.1374, 0.6397, 0.1376, 0.6259, 0.1376, 0.6259, 0.1376, 0.6259, 0.1374, 0.6397, 0.1374, 0.6397, 0.1374, 0.6397, 0.1376, 0.6259, 0.1376, 0.6259, 0.1376, 0.6259, 0.1374, 0.6397, 0.1374, 0.6397, 0.1374, 0.6397, 0.1376, 0.6259, 0.1376, 0.6259, 0.1376, 0.6259, 0.1374, 0.6397, 0.1374, 0.6397, 0.1374, 0.6397, 0.1376, 0.6259, 0.1376, 0.6259, 0.1376, 0.6259, 0.1374, 0.6397, 0.1374, 0.6397, 0.1374, 0.6397, 0.1376, 0.6259, 0.1376, 0.6259, 0.1376, 0.6259, 0.1374, 0.6397, 0.1374, 0.6397, 0.1374, 0.6397, 0.1376, 0.6259, 0.1376, 0.6259, 0.1376, 0.6259, 0.1374, 0.6397, 0.1374, 0.6397, 0.1374, 0.6397, 0.1376, 0.6259, 0.1376, 0.6259, 0.1376, 0.6259, 0.908, 0.1114, 0.908, 0.1114, 0.908, 0.1114, 0.908, 0.1114, 0.908, 0.1114, 0.908, 0.1114, 0.908, 0.1114, 0.908, 0.1114, 0.1374, 0.6397, 0.1374, 0.6397, 0.1374, 0.6397])
me_sphere_004.materials.append(mat_wheels)
me_sphere_004.use_remesh_preserve_volume = False
me_sphere_004.use_remesh_preserve_attributes = False
me_sphere_004.use_mirror_vertex_groups = False
me_sphere_004.update()
me_sphere_003 = bpy.data.meshes.new('Sphere.003')
me_sphere_003.from_pydata([(-0.5878, 0.0, 0.809), (-0.9511, 0.0, 0.309), (-0.4503, 0.3778, 0.809), (-0.7286, 0.6113, 0.309), (-0.7286, 0.6113, -0.309), (-0.4503, 0.3778, -0.809), (8.742e-08, 0.0, -1.0), (-0.1021, 0.5789, 0.809), (-0.1651, 0.9366, 0.309), (-0.1651, 0.9366, -0.309), (-0.1021, 0.5789, -0.809), (0.2939, 0.509, 0.809), (0.4755, 0.8236, 0.309), (0.4755, 0.8236, -0.309), (0.2939, 0.509, -0.809), (0.5523, 0.201, 0.809), (0.8937, 0.3253, 0.309), (0.8937, 0.3253, -0.309), (0.5523, 0.201, -0.809), (0.5523, -0.201, 0.809), (0.8937, -0.3253, 0.309), (0.8937, -0.3253, -0.309), (0.5523, -0.201, -0.809), (0.2939, -0.509, 0.809), (0.4755, -0.8236, 0.309), (0.4755, -0.8236, -0.309), (0.2939, -0.509, -0.809), (-0.1021, -0.5789, 0.809), (-0.1651, -0.9366, 0.309), (-0.1651, -0.9366, -0.309), (-0.1021, -0.5789, -0.809), (2.045e-08, -5.619e-08, 1.0), (-0.4503, -0.3778, 0.809), (-0.7286, -0.6113, 0.309), (-0.7286, -0.6113, -0.309), (-0.4503, -0.3778, -0.809), (-0.9511, -1.524e-07, -0.309), (-0.5878, -1.524e-07, -0.809)], [], [(1, 0, 2, 3), (5, 4, 9, 10), (4, 3, 8, 9), (3, 2, 7, 8), (10, 9, 13, 14), (9, 8, 12, 13), (8, 7, 11, 12), (14, 13, 17, 18), (13, 12, 16, 17), (12, 11, 15, 16), (18, 17, 21, 22), (17, 16, 20, 21), (16, 15, 19, 20), (22, 21, 25, 26), (21, 20, 24, 25), (20, 19, 23, 24), (26, 25, 29, 30), (25, 24, 28, 29), (24, 23, 27, 28), (30, 29, 34, 35), (29, 28, 33, 34), (28, 27, 32, 33), (35, 34, 36, 37), (6, 37, 5), (37, 36, 4, 5), (36, 1, 3, 4), (0, 31, 2), (6, 5, 10), (2, 31, 7), (6, 10, 14), (7, 31, 11), (6, 14, 18), (11, 31, 15), (6, 18, 22), (15, 31, 19), (6, 22, 26), (19, 31, 23), (6, 26, 30), (23, 31, 27), (6, 30, 35), (27, 31, 32), (6, 35, 37), (34, 33, 1, 36), (33, 32, 0, 1), (32, 31, 0)])
_uv = me_sphere_003.uv_layers.new(name='UVMap')
_uv.uv.foreach_set('vector', [0.908, 0.1114, 0.908, 0.1114, 0.908, 0.1114, 0.908, 0.1114, 0.908, 0.1114, 0.908, 0.1114, 0.908, 0.1114, 0.908, 0.1114, 0.908, 0.1114, 0.908, 0.1114, 0.908, 0.1114, 0.908, 0.1114, 0.908, 0.1114, 0.908, 0.1114, 0.908, 0.1114, 0.908, 0.1114, 0.908, 0.1114, 0.908, 0.1114, 0.908, 0.1114, 0.908, 0.1114, 0.908, 0.1114, 0.908, 0.1114, 0.908, 0.1114, 0.908, 0.1114, 0.908, 0.1114, 0.908, 0.1114, 0.908, 0.1114, 0.908, 0.1114, 0.908, 0.1114, 0.908, 0.1114, 0.908, 0.1114, 0.908, 0.1114, 0.908, 0.1114, 0.908, 0.1114, 0.908, 0.1114, 0.908, 0.1114, 0.908, 0.1114, 0.908, 0.1114, 0.908, 0.1114, 0.908, 0.1114, 0.908, 0.1114, 0.908, 0.1114, 0.908, 0.1114, 0.908, 0.1114, 0.908, 0.1114, 0.908, 0.1114, 0.908, 0.1114, 0.908, 0.1114, 0.908, 0.1114, 0.908, 0.1114, 0.908, 0.1114, 0.908, 0.1114, 0.908, 0.1114, 0.908, 0.1114, 0.908, 0.1114, 0.908, 0.1114, 0.908, 0.1114, 0.908, 0.1114, 0.908, 0.1114, 0.908, 0.1114, 0.908, 0.1114, 0.908, 0.1114, 0.908, 0.1114, 0.908, 0.1114, 0.908, 0.1114, 0.908, 0.1114, 0.908, 0.1114, 0.908, 0.1114, 0.908, 0.1114, 0.908, 0.1114, 0.908, 0.1114, 0.908, 0.1114, 0.908, 0.1114, 0.908, 0.1114, 0.908, 0.1114, 0.908, 0.1114, 0.908, 0.1114, 0.908, 0.1114, 0.908, 0.1114, 0.908, 0.1114, 0.908, 0.1114, 0.908, 0.1114, 0.908, 0.1114, 0.908, 0.1114, 0.908, 0.1114, 0.908, 0.1114, 0.908, 0.1114, 0.908, 0.1114, 0.908, 0.1114, 0.908, 0.1114, 0.908, 0.1114, 0.908, 0.1114, 0.1376, 0.6259, 0.1376, 0.6259, 0.1376, 0.6259, 0.908, 0.1114, 0.908, 0.1114, 0.908, 0.1114, 0.908, 0.1114, 0.908, 0.1114, 0.908, 0.1114, 0.908, 0.1114, 0.908, 0.1114, 0.1374, 0.6397, 0.1374, 0.6397, 0.1374, 0.6397, 0.1376, 0.6259, 0.1376, 0.6259, 0.1376, 0.6259, 0.1374, 0.6397, 0.1374, 0.6397, 0.1374, 0.6397, 0.1376, 0.6259, 0.1376, 0.6259, 0.1376, 0.6259, 0.1374, 0.6397, 0.1374, 0.6397, 0.1374, 0.6397, 0.1376, 0.6259, 0.1376, 0.6259, 0.1376, 0.6259, 0.1374, 0.6397, 0.1374, 0.6397, 0.1374, 0.6397, 0.1376, 0.6259, 0.1376, 0.6259, 0.1376, 0.6259, 0.1374, 0.6397, 0.1374, 0.6397, 0.1374, 0.6397, 0.1376, 0.6259, 0.1376, 0.6259, 0.1376, 0.6259, 0.1374, 0.6397, 0.1374, 0.6397, 0.1374, 0.6397, 0.1376, 0.6259, 0.1376, 0.6259, 0.1376, 0.6259, 0.1374, 0.6397, 0.1374, 0.6397, 0.1374, 0.6397, 0.1376, 0.6259, 0.1376, 0.6259, 0.1376, 0.6259, 0.1374, 0.6397, 0.1374, 0.6397, 0.1374, 0.6397, 0.1376, 0.6259, 0.1376, 0.6259, 0.1376, 0.6259, 0.908, 0.1114, 0.908, 0.1114, 0.908, 0.1114, 0.908, 0.1114, 0.908, 0.1114, 0.908, 0.1114, 0.908, 0.1114, 0.908, 0.1114, 0.1374, 0.6397, 0.1374, 0.6397, 0.1374, 0.6397])
me_sphere_003.materials.append(mat_wheels)
me_sphere_003.use_remesh_preserve_volume = False
me_sphere_003.use_remesh_preserve_attributes = False
me_sphere_003.use_mirror_vertex_groups = False
me_sphere_003.update()
me_torus = bpy.data.meshes.new('Torus')
me_torus.from_pydata([(0.05541, 0.01353, 0.05541), (0.06199, 0.01738, 0.06199), (0.06856, 0.01353, 0.06856), (0.08145, 0.01738, 0.01501), (0.09008, 0.01353, 0.01661), (0.07281, 0.01353, 0.01342), (0.08612, 0.01844, 2.589e-10), (0.09542, 0.01459, 6.764e-11), (0.05541, 0.01353, -0.05541), (0.06199, 0.01738, -0.06199), (0.06856, 0.01353, -0.06856), (0.08145, 0.01738, -0.01501), (0.09008, 0.01353, -0.01661), (0.07281, 0.01353, -0.01342), (0.07682, 0.01459, 6.764e-11), (0.01565, 0.01738, -0.08118), (0.01399, 0.01353, -0.07257), (0.01731, 0.01353, -0.08979), (0.06005, 0.0138, 3.406e-11), (0.05666, 0.0138, -0.006082), (0.05666, 0.0138, 0.006082), (0.04344, 0.01421, -0.007682), (0.04205, 0.01441, 2.174e-11), (0.04038, 0.01438, 0.008055), (0.01468, 0.01043, -0.03437), (0.01788, 0.01873, 6.553e-09), (0.01895, 0.01744, 0.01195), (0.009102, 0.01129, -0.05536), (-0.05541, 0.01353, 0.05541), (-0.06199, 0.01738, 0.06199), (-0.06856, 0.01353, 0.06856), (0.0, 0.01353, 0.07837), (0.0, 0.01738, 0.08766), (0.0, 0.01353, 0.09696), (-0.08145, 0.01738, 0.01501), (-0.09008, 0.01353, 0.01661), (-0.07281, 0.01353, 0.01342), (-0.08612, 0.01844, 2.589e-10), (-0.09542, 0.01459, 6.764e-11), (-0.05541, 0.01353, -0.05541), (-0.06199, 0.01738, -0.06199), (-0.06856, 0.01353, -0.06856), (0.0, 0.01459, -0.07593), (0.0, 0.01844, -0.08523), (0.0, 0.01459, -0.09453), (-0.08145, 0.01738, -0.01501), (-0.09008, 0.01353, -0.01661), (-0.07281, 0.01353, -0.01342), (-0.07682, 0.01459, 6.764e-11), (0.0, 0.01314, 0.01236), (0.0, 0.02158, 6.985e-10), (0.0, 0.01415, -0.03823), (-0.01565, 0.01738, -0.08118), (-0.01399, 0.01353, -0.07257), (-0.01731, 0.01353, -0.08979), (-0.06005, 0.0138, 3.406e-11), (-0.05666, 0.0138, -0.006082), (-0.05666, 0.0138, 0.006082), (-0.04344, 0.01421, -0.007682), (-0.04205, 0.01441, 2.174e-11), (-0.04038, 0.01438, 0.008055), (-0.01468, 0.01043, -0.03437), (-0.01788, 0.01873, 6.553e-09), (-0.01895, 0.01744, 0.01195), (0.0, 0.01184, -0.05737), (-0.009102, 0.01129, -0.05536), (0.07129, 0.0, 0.07129), (0.05269, 0.0, 0.05269), (0.05541, -0.01353, 0.05541), (0.06199, -0.01738, 0.06199), (0.06856, -0.01353, 0.06856), (0.08145, -0.01738, 0.01501), (0.09366, 0.0, 0.01727), (0.06923, 0.0, 0.01276), (0.09008, -0.01353, 0.01661), (0.07281, -0.01353, 0.01342), (0.09927, 0.0, -3.942e-10), (0.08612, -0.01844, 2.589e-10), (0.09542, -0.01459, 6.764e-11), (0.07129, 0.0, -0.07129), (0.05269, 0.0, -0.05269), (0.05541, -0.01353, -0.05541), (0.06199, -0.01738, -0.06199), (0.06856, -0.01353, -0.06856), (0.08145, -0.01738, -0.01501), (0.09366, 0.0, -0.01727), (0.09008, -0.01353, -0.01661), (0.07281, -0.01353, -0.01342), (0.07682, -0.01459, 6.764e-11), (0.06923, 0.0, -0.01276), (0.018, 0.0, -0.09336), (0.0133, 0.0, -0.069), (0.01565, -0.01738, -0.08118), (0.01399, -0.01353, -0.07257), (0.01731, -0.01353, -0.08979), (0.06005, -0.0138, 3.406e-11), (0.05666, -0.0138, -0.006082), (0.0527, 0.0, -0.008789), (0.05666, -0.0138, 0.006082), (0.0527, 0.0, 0.008789), (0.04344, -0.01421, -0.007682), (0.04088, 0.0, -0.009344), (0.04205, -0.01441, 2.174e-11), (0.04038, -0.01438, 0.008055), (0.03736, 0.0, 0.0132), (0.01468, -0.01043, -0.03437), (0.01443, 0.0, -0.03369), (0.01788, -0.01873, 6.553e-09), (0.01895, -0.01744, 0.01195), (0.01445, 0.0, 0.01898), (0.008757, 0.0, -0.05367), (0.009102, -0.01129, -0.05536), (-0.07129, 0.0, 0.07129), (-0.05269, 0.0, 0.05269), (-0.05541, -0.01353, 0.05541), (-0.06199, -0.01738, 0.06199), (-0.06856, -0.01353, 0.06856), (0.0, 0.0, 0.1008), (0.0, 0.0, 0.07451), (0.0, -0.01353, 0.07837), (0.0, -0.01738, 0.08766), (0.0, -0.01353, 0.09696), (-0.08145, -0.01738, 0.01501), (-0.09366, 0.0, 0.01727), (-0.06923, 0.0, 0.01276), (-0.09008, -0.01353, 0.01661), (-0.07281, -0.01353, 0.01342), (-0.09927, 0.0, -3.942e-10), (-0.08612, -0.01844, 2.589e-10), (-0.09542, -0.01459, 6.764e-11), (-0.07129, 0.0, -0.07129), (-0.05269, 0.0, -0.05269), (-0.05541, -0.01353, -0.05541), (-0.06199, -0.01738, -0.06199), (-0.06856, -0.01353, -0.06856), (0.0, 0.0, -0.09838), (0.0, -0.01459, -0.07593), (0.0, -0.01844, -0.08523), (0.0, -0.01459, -0.09453), (-0.08145, -0.01738, -0.01501), (-0.09366, 0.0, -0.01727), (-0.09008, -0.01353, -0.01661), (-0.07281, -0.01353, -0.01342), (-0.07682, -0.01459, 6.764e-11), (-0.06923, 0.0, -0.01276), (0.0, 0.0, 0.01935), (0.0, -0.01314, 0.01236), (0.0, -0.01415, -0.03823), (-0.018, 0.0, -0.09336), (-0.0133, 0.0, -0.069), (-0.01565, -0.01738, -0.08118), (-0.01399, -0.01353, -0.07257), (-0.01731, -0.01353, -0.08979), (-0.06005, -0.0138, 3.406e-11), (-0.05666, -0.0138, -0.006082), (-0.0527, 0.0, -0.008789), (-0.05666, -0.0138, 0.006082), (-0.0527, 0.0, 0.008789), (-0.04344, -0.01421, -0.007682), (-0.04088, 0.0, -0.009344), (-0.04205, -0.01441, 2.174e-11), (-0.04038, -0.01438, 0.008055), (-0.03736, 0.0, 0.0132), (-0.01468, -0.01043, -0.03437), (-0.01443, 0.0, -0.03369), (-0.01788, -0.01873, 6.553e-09), (-0.01895, -0.01744, 0.01195), (-0.01445, 0.0, 0.01898), (0.0, -0.01184, -0.05737), (-0.008757, 0.0, -0.05367), (-0.009102, -0.01129, -0.05536), (0.009689, -0.02829, -0.02222), (0.01978, -0.0281, -0.006566), (0.01589, -0.0277, 0.006934), (0.001689, -0.02676, 0.01477), (-0.001888, -0.02781, -0.02465), (-0.01283, -0.02713, -0.01997), (-0.01955, -0.02606, -0.00261), (-0.01334, -0.02619, 0.009577), (0.001537, -0.1957, -0.01714), (0.01163, -0.1956, -0.001481), (0.007742, -0.1951, 0.01202), (-0.006463, -0.1942, 0.01986), (-0.007988, -0.1946, -0.0001848), (-0.01004, -0.1953, -0.01956), (-0.02098, -0.1946, -0.01489), (-0.02771, -0.1935, 0.002476), (-0.02149, -0.1936, 0.01466)], [], [(73, 67, 0, 5), (5, 0, 1, 3), (3, 1, 2, 4), (67, 118, 31, 0), (0, 31, 32, 1), (1, 32, 33, 2), (2, 33, 117, 66), (72, 4, 2, 66), (6, 3, 4, 7), (76, 7, 4, 72), (13, 11, 9, 8), (11, 12, 10, 9), (16, 15, 43, 42), (15, 17, 44, 43), (17, 90, 135, 44), (85, 79, 10, 12), (6, 7, 12, 11), (76, 85, 12, 7), (25, 24, 51, 50), (64, 27, 16, 42), (26, 25, 50, 49), (109, 26, 49, 145), (10, 79, 90, 17), (9, 10, 17, 15), (8, 9, 15, 16), (80, 8, 16, 91), (110, 91, 16, 27), (99, 20, 23, 104), (20, 18, 22, 23), (18, 19, 21, 22), (19, 97, 101, 21), (104, 23, 26, 109), (23, 22, 25, 26), (22, 21, 24, 25), (21, 101, 106, 24), (106, 110, 27, 24), (51, 24, 27, 64), (14, 5, 3, 6), (89, 13, 8, 80), (14, 6, 11, 13), (73, 5, 20, 99), (5, 14, 18, 20), (14, 13, 19, 18), (13, 89, 97, 19), (124, 36, 28, 113), (36, 34, 29, 28), (34, 35, 30, 29), (113, 28, 31, 118), (28, 29, 32, 31), (29, 30, 33, 32), (30, 112, 117, 33), (123, 112, 30, 35), (37, 38, 35, 34), (127, 123, 35, 38), (47, 39, 40, 45), (45, 40, 41, 46), (53, 42, 43, 52), (52, 43, 44, 54), (54, 44, 135, 148), (140, 46, 41, 130), (37, 45, 46, 38), (127, 38, 46, 140), (62, 50, 51, 61), (64, 42, 53, 65), (63, 49, 50, 62), (167, 145, 49, 63), (41, 54, 148, 130), (40, 52, 54, 41), (39, 53, 52, 40), (131, 149, 53, 39), (169, 65, 53, 149), (157, 162, 60, 57), (57, 60, 59, 55), (55, 59, 58, 56), (56, 58, 159, 155), (162, 167, 63, 60), (60, 63, 62, 59), (59, 62, 61, 58), (58, 61, 164, 159), (164, 61, 65, 169), (51, 64, 65, 61), (48, 37, 34, 36), (144, 131, 39, 47), (48, 47, 45, 37), (124, 157, 57, 36), (36, 57, 55, 48), (48, 55, 56, 47), (47, 56, 155, 144), (73, 75, 68, 67), (75, 71, 69, 68), (71, 74, 70, 69), (67, 68, 119, 118), (68, 69, 120, 119), (69, 70, 121, 120), (70, 66, 117, 121), (72, 66, 70, 74), (77, 78, 74, 71), (76, 72, 74, 78), (87, 81, 82, 84), (84, 82, 83, 86), (93, 136, 137, 92), (92, 137, 138, 94), (94, 138, 135, 90), (85, 86, 83, 79), (77, 84, 86, 78), (76, 78, 86, 85), (163, 147, 175, 176), (168, 136, 93, 111), (146, 166, 178, 174), (109, 145, 146, 108), (83, 94, 90, 79), (82, 92, 94, 83), (81, 93, 92, 82), (80, 91, 93, 81), (110, 111, 93, 91), (99, 104, 103, 98), (98, 103, 102, 95), (95, 102, 100, 96), (96, 100, 101, 97), (104, 109, 108, 103), (103, 108, 107, 102), (102, 107, 105, 100), (100, 105, 106, 101), (106, 105, 111, 110), (147, 168, 111, 105), (88, 77, 71, 75), (89, 80, 81, 87), (88, 87, 84, 77), (73, 99, 98, 75), (75, 98, 95, 88), (88, 95, 96, 87), (87, 96, 97, 89), (124, 113, 114, 126), (126, 114, 115, 122), (122, 115, 116, 125), (113, 118, 119, 114), (114, 119, 120, 115), (115, 120, 121, 116), (116, 121, 117, 112), (123, 125, 116, 112), (128, 122, 125, 129), (127, 129, 125, 123), (142, 139, 133, 132), (139, 141, 134, 133), (151, 150, 137, 136), (150, 152, 138, 137), (152, 148, 135, 138), (140, 130, 134, 141), (128, 129, 141, 139), (127, 140, 141, 129), (166, 165, 177, 178), (168, 170, 151, 136), (165, 163, 176, 177), (167, 166, 146, 145), (134, 130, 148, 152), (133, 134, 152, 150), (132, 133, 150, 151), (131, 132, 151, 149), (169, 149, 151, 170), (157, 156, 161, 162), (156, 153, 160, 161), (153, 154, 158, 160), (154, 155, 159, 158), (162, 161, 166, 167), (161, 160, 165, 166), (160, 158, 163, 165), (158, 159, 164, 163), (164, 169, 170, 163), (147, 163, 170, 168), (143, 126, 122, 128), (144, 142, 132, 131), (143, 128, 139, 142), (124, 126, 156, 157), (126, 143, 153, 156), (143, 142, 154, 153), (142, 144, 155, 154), (176, 175, 184, 185), (174, 178, 187, 182), (178, 177, 186, 187), (177, 176, 185, 186), (105, 107, 172, 171), (107, 108, 173, 172), (108, 146, 174, 173), (147, 105, 171, 175), (180, 183, 184, 179), (181, 182, 183, 180), (186, 185, 184, 183), (187, 186, 183, 182), (171, 172, 180, 179), (172, 173, 181, 180), (173, 174, 182, 181), (175, 171, 179, 184)])
me_torus.materials.append(mat_steeringwheel)
me_torus.use_remesh_preserve_volume = False
me_torus.use_remesh_preserve_attributes = False
me_torus.use_mirror_vertex_groups = False
me_torus.update()

# ---- objects
ob_sun = bpy.data.objects.new('Sun', light_sun)
ob_car = bpy.data.objects.new('Car', me_cube)
ob_frontleftwheel = bpy.data.objects.new('FrontLeftWheel', me_sphere_006)
ob_leftrearwheel = bpy.data.objects.new('LeftRearWheel', me_sphere_005)
ob_rightrearwheel = bpy.data.objects.new('RightRearWheel', me_sphere_004)
ob_leftfrontwheel = bpy.data.objects.new('LeftFrontWheel', me_sphere_003)
ob_steeringwheelanchor = bpy.data.objects.new('SteeringWheelAnchor', None)
ob_steeringwheel = bpy.data.objects.new('SteeringWheel', me_torus)
ob_lamp = bpy.data.objects.new('Lamp', light_lamp)
ob_camera = bpy.data.objects.new('Camera', cam_camera)

# ---- transforms, parenting, visibility, modifiers, constraints
ob_sun.location = (0.6213, -0.9128, 1.308)
ob_sun.rotation_euler = (0.5551, 0.7299, -0.0006474)
ob_sun.lineart.crease_threshold = 0.0
ob_car.location = (0.0, 0.0, 0.0)
ob_car.lock_rotations_4d = False
ob_car.empty_display_type = 'ARROWS'
ob_car.lineart.crease_threshold = 0.0
_m = ob_car.modifiers.new('Mirror', 'MIRROR')
_m.use_clip = True
ob_frontleftwheel.parent = ob_car
ob_frontleftwheel.location = (0.5298, -0.6118, 0.1592)
ob_frontleftwheel.rotation_euler = (-0.0, 1.571, 0.0)
ob_frontleftwheel.scale = (0.175, 0.175, 0.06498)
ob_frontleftwheel.lineart.crease_threshold = 0.0
ob_leftrearwheel.parent = ob_car
ob_leftrearwheel.location = (0.56, 0.9763, 0.1592)
ob_leftrearwheel.rotation_euler = (-0.0, 1.571, 0.0)
ob_leftrearwheel.scale = (0.175, 0.175, 0.06498)
ob_leftrearwheel.lineart.crease_threshold = 0.0
ob_rightrearwheel.parent = ob_car
ob_rightrearwheel.location = (-0.56, 0.9763, 0.1592)
ob_rightrearwheel.rotation_euler = (-0.0, 1.571, 0.0)
ob_rightrearwheel.scale = (0.175, 0.175, 0.06498)
ob_rightrearwheel.lineart.crease_threshold = 0.0
ob_leftfrontwheel.parent = ob_car
ob_leftfrontwheel.location = (-0.56, -0.6118, 0.1592)
ob_leftfrontwheel.rotation_euler = (-0.0, 1.571, 0.0)
ob_leftfrontwheel.scale = (0.175, 0.175, 0.06498)
ob_leftfrontwheel.lineart.crease_threshold = 0.0
ob_steeringwheelanchor.parent = ob_car
ob_steeringwheelanchor.location = (0.1911, -0.2236, 0.4054)
ob_steeringwheelanchor.rotation_euler = (0.3676, -0.0, 0.0)
ob_steeringwheelanchor.empty_display_type = 'CIRCLE'
ob_steeringwheelanchor.empty_display_size = 0.1
ob_steeringwheelanchor.empty_image_offset = (0.0, 0.0)
ob_steeringwheelanchor.lineart.crease_threshold = 0.0
ob_steeringwheel.parent = ob_steeringwheelanchor
ob_steeringwheel.location = (0.0, 0.0, 0.0)
ob_steeringwheel.lineart.crease_threshold = 0.0
ob_lamp.location = (4.076, 1.005, 5.904)
ob_lamp.rotation_euler = (0.6503, 0.05522, 1.866)
ob_lamp.lock_rotations_4d = False
ob_lamp.empty_display_type = 'ARROWS'
ob_lamp.color = (0.0, 0.0, 0.0, 0.0)
ob_lamp.lineart.crease_threshold = 0.0
ob_camera.location = (7.481, -6.508, 5.344)
ob_camera.rotation_euler = (1.109, 0.01082, 0.8149)
ob_camera.lock_rotations_4d = False
ob_camera.empty_display_type = 'ARROWS'
ob_camera.color = (0.0, 0.0, 0.0, 0.0)
ob_camera.display_type = 'WIRE'
ob_camera.lineart.crease_threshold = 0.0

# ---- collection membership
col_collection_1.objects.link(ob_sun)
col_collection_1.objects.link(ob_car)
col_collection_1.objects.link(ob_frontleftwheel)
col_collection_1.objects.link(ob_leftrearwheel)
col_collection_1.objects.link(ob_rightrearwheel)
col_collection_1.objects.link(ob_leftfrontwheel)
col_collection_1.objects.link(ob_steeringwheelanchor)
col_collection_1.objects.link(ob_steeringwheel)
col_collection_1.objects.link(ob_lamp)
col_collection_1.objects.link(ob_camera)

# ---- scene / render settings (as saved in the file)
scene.camera = ob_camera
scene.frame_start = 1; scene.frame_end = 250; scene.frame_set(1)
scene.render.engine = 'CYCLES'
scene.render.resolution_percentage = 50
scene.render.dither_intensity = 0.0
scene.cycles.use_denoising = False
scene.cycles.samples = 10
scene.cycles.sampling_pattern = 'TABULATED_SOBOL'
scene.cycles.light_sampling_threshold = 0.0
scene.cycles.use_adaptive_sampling = False
scene.cycles.use_light_tree = False
scene.cycles.blur_glossy = 0.0
scene.cycles.pixel_filter_type = 'GAUSSIAN'
scene.cycles.sample_clamp_indirect = 0.0
scene.view_settings.view_transform = 'Standard'
bpy.context.view_layer.update()
